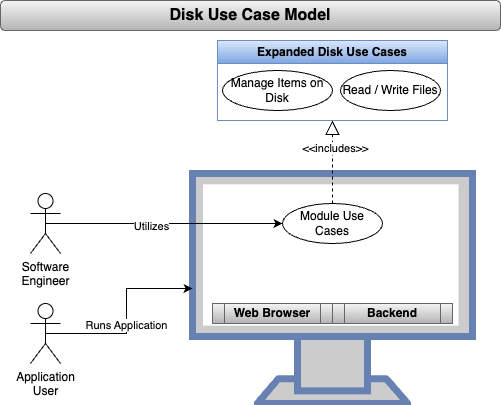

The diagram above was exported from draw.io. Its source (the exported page's mxGraphModel, read from the mxfile embedded in the PNG):
<mxGraphModel dx="831" dy="666" grid="1" gridSize="10" guides="1" tooltips="1" connect="1" arrows="1" fold="1" page="1" pageScale="1" pageWidth="850" pageHeight="1100" background="#FFFFFF" math="0" shadow="0">
  <root>
    <mxCell id="0" />
    <mxCell id="1" parent="0" />
    <mxCell id="lrnC2MIroRUFHcY1oIme-1" value="" style="fontColor=#0066CC;verticalAlign=top;verticalLabelPosition=bottom;labelPosition=center;align=center;html=1;outlineConnect=0;fillColor=#CCCCCC;strokeColor=#6881B3;gradientColor=none;gradientDirection=north;strokeWidth=2;shape=mxgraph.networks.monitor;" parent="1" vertex="1">
      <mxGeometry x="192" y="173" width="280" height="230" as="geometry" />
    </mxCell>
    <mxCell id="lrnC2MIroRUFHcY1oIme-2" value="Module Use Cases" style="ellipse;whiteSpace=wrap;html=1;" parent="1" vertex="1">
      <mxGeometry x="282" y="203" width="100" height="40" as="geometry" />
    </mxCell>
    <mxCell id="lrnC2MIroRUFHcY1oIme-3" style="edgeStyle=orthogonalEdgeStyle;rounded=0;orthogonalLoop=1;jettySize=auto;html=1;exitX=0.5;exitY=0.5;exitDx=0;exitDy=0;exitPerimeter=0;entryX=0;entryY=0.5;entryDx=0;entryDy=0;" parent="1" source="lrnC2MIroRUFHcY1oIme-5" target="lrnC2MIroRUFHcY1oIme-2" edge="1">
      <mxGeometry relative="1" as="geometry" />
    </mxCell>
    <mxCell id="lrnC2MIroRUFHcY1oIme-4" value="Utilizes" style="edgeLabel;html=1;align=center;verticalAlign=middle;resizable=0;points=[];" parent="lrnC2MIroRUFHcY1oIme-3" vertex="1" connectable="0">
      <mxGeometry x="-0.1158" y="-2" relative="1" as="geometry">
        <mxPoint as="offset" />
      </mxGeometry>
    </mxCell>
    <mxCell id="lrnC2MIroRUFHcY1oIme-5" value="Software&lt;br&gt;Engineer" style="shape=umlActor;verticalLabelPosition=bottom;verticalAlign=top;html=1;outlineConnect=0;" parent="1" vertex="1">
      <mxGeometry x="30" y="193" width="30" height="60" as="geometry" />
    </mxCell>
    <mxCell id="lrnC2MIroRUFHcY1oIme-6" style="edgeStyle=orthogonalEdgeStyle;rounded=0;orthogonalLoop=1;jettySize=auto;html=1;exitX=0.5;exitY=0.5;exitDx=0;exitDy=0;exitPerimeter=0;" parent="1" source="lrnC2MIroRUFHcY1oIme-8" target="lrnC2MIroRUFHcY1oIme-1" edge="1">
      <mxGeometry relative="1" as="geometry" />
    </mxCell>
    <mxCell id="lrnC2MIroRUFHcY1oIme-7" value="Runs Application" style="edgeLabel;html=1;align=center;verticalAlign=middle;resizable=0;points=[];" parent="lrnC2MIroRUFHcY1oIme-6" vertex="1" connectable="0">
      <mxGeometry x="-0.0636" y="1" relative="1" as="geometry">
        <mxPoint as="offset" />
      </mxGeometry>
    </mxCell>
    <mxCell id="lrnC2MIroRUFHcY1oIme-8" value="Application&lt;br&gt;User" style="shape=umlActor;verticalLabelPosition=bottom;verticalAlign=top;html=1;" parent="1" vertex="1">
      <mxGeometry x="30" y="303" width="30" height="60" as="geometry" />
    </mxCell>
    <mxCell id="lrnC2MIroRUFHcY1oIme-9" value="" style="group" parent="1" vertex="1" connectable="0">
      <mxGeometry x="212" y="303" width="240" height="20" as="geometry" />
    </mxCell>
    <mxCell id="lrnC2MIroRUFHcY1oIme-10" value="Web Browser" style="shape=process;whiteSpace=wrap;html=1;backgroundOutline=1;fontStyle=1;fillColor=#f5f5f5;strokeColor=#666666;gradientColor=#b3b3b3;" parent="lrnC2MIroRUFHcY1oIme-9" vertex="1">
      <mxGeometry width="120" height="20" as="geometry" />
    </mxCell>
    <mxCell id="lrnC2MIroRUFHcY1oIme-11" value="Backend" style="shape=process;whiteSpace=wrap;html=1;backgroundOutline=1;fontStyle=1;fillColor=#f5f5f5;strokeColor=#666666;gradientColor=#b3b3b3;" parent="lrnC2MIroRUFHcY1oIme-9" vertex="1">
      <mxGeometry x="120" width="120" height="20" as="geometry" />
    </mxCell>
    <mxCell id="lrnC2MIroRUFHcY1oIme-12" value="" style="endArrow=block;dashed=1;endFill=0;endSize=12;html=1;rounded=0;exitX=0.5;exitY=0;exitDx=0;exitDy=0;entryX=0.5;entryY=1;entryDx=0;entryDy=0;" parent="1" source="lrnC2MIroRUFHcY1oIme-2" target="lrnC2MIroRUFHcY1oIme-14" edge="1">
      <mxGeometry width="160" relative="1" as="geometry">
        <mxPoint x="597" y="190" as="sourcePoint" />
        <mxPoint x="337" y="130" as="targetPoint" />
      </mxGeometry>
    </mxCell>
    <mxCell id="lrnC2MIroRUFHcY1oIme-13" value="&amp;lt;&amp;lt;includes&amp;gt;&amp;gt;" style="edgeLabel;html=1;align=center;verticalAlign=middle;resizable=0;points=[];" parent="lrnC2MIroRUFHcY1oIme-12" vertex="1" connectable="0">
      <mxGeometry x="0.3391" y="-2" relative="1" as="geometry">
        <mxPoint as="offset" />
      </mxGeometry>
    </mxCell>
    <mxCell id="lrnC2MIroRUFHcY1oIme-14" value="Expanded Disk Use Cases" style="swimlane;whiteSpace=wrap;html=1;fillColor=#dae8fc;gradientColor=#7ea6e0;strokeColor=#6c8ebf;" parent="1" vertex="1">
      <mxGeometry x="217" y="40" width="230" height="80" as="geometry" />
    </mxCell>
    <mxCell id="lrnC2MIroRUFHcY1oIme-17" value="Manage Items on Disk" style="ellipse;whiteSpace=wrap;html=1;" parent="lrnC2MIroRUFHcY1oIme-14" vertex="1">
      <mxGeometry x="5" y="30" width="110" height="40" as="geometry" />
    </mxCell>
    <mxCell id="lrnC2MIroRUFHcY1oIme-16" value="Read / Write Files" style="ellipse;whiteSpace=wrap;html=1;" parent="lrnC2MIroRUFHcY1oIme-14" vertex="1">
      <mxGeometry x="123" y="30" width="100" height="40" as="geometry" />
    </mxCell>
    <mxCell id="lrnC2MIroRUFHcY1oIme-25" value="Disk Use Case Model" style="rounded=1;whiteSpace=wrap;html=1;fillColor=#f5f5f5;gradientColor=#b3b3b3;strokeColor=#666666;fontStyle=1;fontSize=16;" parent="1" vertex="1">
      <mxGeometry width="500" height="30" as="geometry" />
    </mxCell>
  </root>
</mxGraphModel>